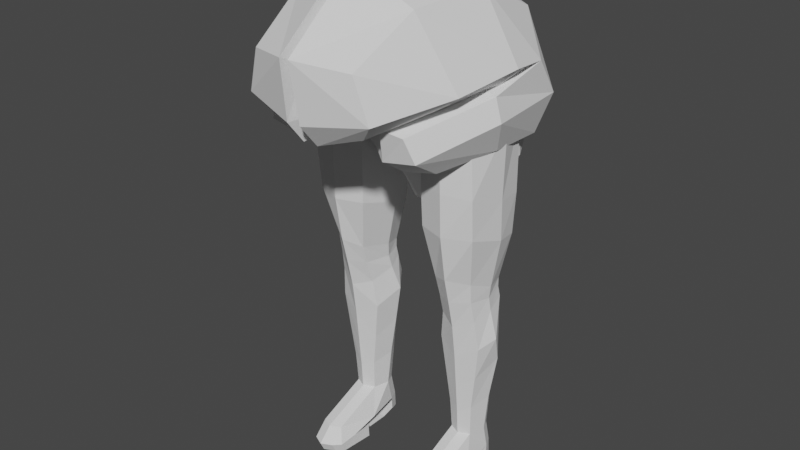 # Source: Brain_Character.blend  (saved by Blender 3.1.7; exported with 4.5.12 LTS)
import bpy
from mathutils import Matrix  # noqa: F401  (used for matrix-valued properties, if any)

bpy.ops.wm.read_factory_settings(use_empty=True)
scene = bpy.context.scene
scene.name = 'Scene'

# ---- collections
col_collection = bpy.data.collections.new('Collection'); scene.collection.children.link(col_collection)

# ---- world
world_world = bpy.data.worlds.new('World'); scene.world = world_world
world_world.use_nodes = True; world_world.node_tree.nodes.clear()
_N = world_world.node_tree.nodes; _L = world_world.node_tree.links
n0 = _N.new('ShaderNodeOutputWorld'); n0.name = 'World Output'; n0.location = (300, 300)
n1 = _N.new('ShaderNodeBackground'); n1.name = 'Background'; n1.location = (10, 300)
n1.inputs[0].default_value = (0.05088, 0.05088, 0.05088, 1.0)
_L.new(n1.outputs[0], n0.inputs[0])
n0.is_active_output = True
world_world.color = (0.05088, 0.05088, 0.05088)
world_world.use_sun_shadow = False
world_world.sun_shadow_jitter_overblur = 0.0

# ---- meshes
me_cube_001 = bpy.data.meshes.new('Cube.001')
me_cube_001.from_pydata([(0.8744, -0.734, 0.9911), (1.424, -0.6, 0.04214), (0.7439, -1.623, 0.4486), (0.934, -1.567, -0.1503), (0.06538, -0.8353, 1.427), (0.06672, -1.913, 0.5431), (0.1007, -1.805, -0.2649), (1.016, 0.3779, 1.068), (1.563, 0.3634, 0.1638), (0.04575, 0.3779, 1.49), (0.1082, -1.542, -0.587), (0.7113, -1.417, -0.3921), (1.1, -0.5552, -0.1879), (0.08522, -0.515, -0.3844), (1.396, 0.2236, -0.03819), (0.08118, 0.2241, -0.2291), (0.0734, 1.489, 0.9002), (0.06518, 1.034, 0.07819), (0.9974, 1.354, 0.6093), (1.498, 0.9458, 0.1066), (1.399, 0.834, 0.04117), (0.08625, 0.6711, -0.1694), (0.07242, 2.067, -0.1316), (0.8696, 1.833, -0.2865), (1.475, 1.316, -0.4108), (0.1711, 1.93, -0.9302), (0.9318, 0.9655, -0.9525), (0.5889, 1.735, -1.084), (1.332, 1.152, -0.9429), (1.496, 0.02832, -0.1007), (0.9462, 0.03753, 0.04616), (1.592, 0.01894, -0.4131), (1.403, 0.2308, -0.8699), (1.036, 0.06926, -0.9356), (1.02, -1.095, -0.4003), (0.7239, -1.159, -0.3397), (1.15, -1.032, -0.7104), (0.6638, -1.042, -0.8001), (1.072, -0.54, -1.008), (0.6368, -0.624, -1.074), (0.01273, -0.6699, 1.163), (0.01512, -0.5345, 0.3421), (0.02229, -1.551, 0.408), (0.01603, -1.48, -0.2462), (0.01293, -0.4293, -0.3356), (0.005, 0.307, 1.21), (0.007829, 0.307, 0.4258), (0.02102, 0.8479, 0.04582), (0.01697, -1.276, -0.5027), (0.01921, 0.1802, -0.2075), (0.0278, 1.223, 0.7236), (0.02683, 0.5488, -0.1583), (0.01408, 1.957, -0.13), (0.2719, 0.5332, -0.4022), (0.2281, 0.02796, -0.244), (0.07013, 1.754, -0.825), (0.4793, 0.6852, -0.7883), (0.5965, -0.0497, -0.7396), (0.3944, -0.4968, -0.9298), (0.3716, -0.04678, -0.4103), (0.2814, -0.7611, -0.6975), (0.2797, -0.7212, -0.3787), (0.0, 0.03154, -1.276), (0.0, -0.116, -1.082), (0.0, 0.8602, -1.425), (0.0, 0.8532, -1.214), (0.1881, 0.1435, -1.351), (0.3767, 0.00763, -1.204), (0.1063, 0.8697, -1.434), (0.1001, 0.8637, -1.221), (0.0, -0.1476, -0.6743), (0.0, 0.5648, -0.6232), (0.251, -0.09428, -0.6849), (0.1826, 0.4753, -0.6354), (0.0, 0.2935, -1.727), (0.0, 0.5825, -1.69), (0.1167, 0.3571, -1.722), (0.08844, 0.5447, -1.69), (0.0, 0.4555, -2.004), (0.0, 0.6364, -1.958), (0.0753, 0.4839, -1.997), (0.07766, 0.6105, -1.961), (0.2876, 0.3648, -1.506), (0.3527, 0.317, -1.368), (0.2958, 0.1638, -0.6651), (0.1809, 0.4376, -1.709), (0.1008, 0.5457, -1.981), (0.1369, -0.1192, -0.7743), (0.1296, -0.1226, -0.9637), (0.1717, 0.5996, -0.7821), (0.3658, -0.09589, -0.7838), (0.0, 0.671, -0.7823), (0.4056, 0.1631, -0.7909), (0.422, -0.09589, -0.976), (0.1899, 0.7864, -0.9864), (0.0, 0.8311, -0.9746), (0.4248, 0.2307, -1.068), (0.0, -0.01732, 0.07869), (0.0, 0.4951, -0.4659), (0.1608, 0.3551, -0.4636), (0.1577, 0.1581, -0.464), (0.1618, -0.04353, -0.4654), (0.0, -0.08108, -0.4282), (0.0, -0.1763, -1.108), (0.0, -0.2268, -0.6092), (0.18, -0.198, -0.7355), (0.172, -0.1844, -0.9825), (0.0, -0.266, -1.096), (0.0, -0.3049, -0.6484), (0.1754, -0.2931, -0.7714), (0.1729, -0.2732, -0.9728), (0.08273, 1.141, -1.497), (0.4883, 0.7661, -1.544), (0.6443, 0.3379, -1.516), (0.6214, 0.2224, -1.362), (0.6441, 0.8811, -0.9023), (0.6605, 0.2958, -1.027), (0.08005, 1.197, -1.26), (0.9035, 0.9043, -1.55), (1.004, 0.4732, -1.481), (1.071, 0.3842, -1.328), (0.8971, 0.9419, -0.9114), (1.049, 0.4232, -1.047), (1.218, 1.02, -1.238), (1.149, 1.011, -1.409), (1.184, 0.6961, -1.395), (1.269, 0.6877, -1.261), (1.198, 1.026, -1.059), (1.282, 0.6693, -1.07), (0.2842, 1.337, -1.545), (0.1236, 1.117, -1.01), (0.3003, 1.489, -1.3), (0.6558, 1.542, -1.269), (0.3214, 1.452, -1.078), (0.7171, 1.39, -1.5), (0.6965, 1.503, -1.064), (0.9964, 1.434, -1.23), (0.9464, 1.386, -1.414), (0.9625, 1.419, -1.066), (0.0, -0.3277, -1.036), (0.0, -0.3591, -0.7343), (0.1381, -0.3314, -0.8202), (0.1308, -0.3231, -0.9423), (0.0, 0.3314, -0.07498), (0.1237, 0.2397, -0.1218), (0.1206, 0.1122, -0.1907), (0.1247, -0.01766, -0.2622), (0.0, -0.05958, -0.2426), (0.0, 0.1649, 0.03985), (0.09701, 0.1341, 0.007586), (0.08335, -0.01815, 0.0543), (0.0758, -0.08791, -0.05777), (0.0, -0.1532, -0.06952)], [], [(0, 4, 5, 2), (8, 1, 12, 14), (4, 0, 7, 9), (3, 2, 5, 6), (4, 9, 45, 40), (1, 0, 2, 3), (9, 7, 18, 16), (21, 15, 49, 51), (33, 39, 58, 57), (0, 1, 8, 7), (13, 12, 11, 10), (12, 13, 15, 14), (35, 30, 54, 61), (3, 6, 10, 11), (17, 21, 51, 47), (1, 3, 11, 12), (18, 19, 24, 23), (17, 19, 20, 21), (14, 15, 21, 20), (8, 14, 20, 19), (7, 8, 19, 18), (37, 35, 61, 60), (23, 24, 28, 27), (25, 26, 56, 55), (26, 28, 32, 33), (16, 18, 23, 22), (26, 25, 27, 28), (13, 10, 48, 44), (19, 17, 30, 29), (22, 23, 27, 25), (33, 32, 38, 39), (6, 5, 42, 43), (22, 25, 55, 52), (28, 24, 31, 32), (5, 4, 40, 42), (24, 19, 29, 31), (34, 35, 37, 36), (36, 37, 39, 38), (31, 29, 34, 36), (29, 30, 35, 34), (32, 31, 36, 38), (16, 22, 52, 50), (43, 42, 40, 41), (41, 40, 45, 46), (43, 41, 44, 48), (49, 46, 47, 51), (41, 46, 49, 44), (46, 45, 50, 47), (47, 50, 52, 53), (53, 52, 55, 56), (59, 57, 58, 60), (47, 53, 59, 54), (53, 56, 57, 59), (54, 59, 60, 61), (26, 33, 57, 56), (30, 17, 47, 54), (15, 13, 44, 49), (39, 37, 60, 58), (9, 16, 50, 45), (10, 6, 43, 48), (64, 65, 69, 68), (82, 83, 67, 66), (66, 67, 63, 62), (66, 62, 74, 76), (92, 89, 73, 84), (84, 73, 99, 100), (63, 67, 93, 88), (89, 91, 71, 73), (85, 76, 80, 86), (64, 68, 77, 75), (82, 66, 76, 85), (76, 74, 78, 80), (75, 77, 81, 79), (68, 82, 85, 77), (77, 85, 86, 81), (72, 84, 100, 101), (90, 92, 84, 72), (94, 96, 116, 115), (93, 96, 92, 90), (102, 101, 146, 147), (94, 95, 91, 89), (96, 94, 89, 92), (82, 68, 112, 113), (69, 65, 95, 94), (67, 83, 96, 93), (100, 99, 144, 145), (88, 93, 90, 87), (87, 90, 72, 70), (70, 72, 101, 102), (73, 71, 98, 99), (63, 88, 106, 103), (88, 87, 105, 106), (87, 70, 104, 105), (103, 106, 110, 107), (106, 105, 109, 110), (105, 104, 108, 109), (107, 110, 142, 139), (116, 114, 120, 122), (83, 82, 113, 114), (96, 83, 114, 116), (121, 122, 128, 127), (114, 113, 119, 120), (113, 112, 118, 119), (115, 116, 122, 121), (124, 123, 126, 125), (126, 123, 127, 128), (122, 120, 126, 128), (120, 119, 125, 126), (119, 118, 124, 125), (129, 131, 132, 134), (111, 117, 131, 129), (117, 130, 133, 131), (132, 135, 138, 136), (131, 133, 135, 132), (134, 132, 136, 137), (140, 139, 142, 141), (109, 108, 140, 141), (110, 109, 141, 142), (127, 123, 136, 138), (124, 137, 136, 123), (118, 134, 137, 124), (112, 129, 134, 118), (112, 68, 111, 129), (68, 69, 117, 111), (94, 130, 117, 69), (94, 115, 133, 130), (115, 121, 135, 133), (121, 127, 138, 135), (145, 144, 149, 150), (146, 145, 150, 151), (99, 98, 143, 144), (101, 100, 145, 146), (150, 97, 152, 151), (149, 148, 97, 150), (147, 146, 151, 152), (144, 143, 148, 149), (86, 81, 79, 78, 80)])
_uv = me_cube_001.uv_layers.new(name='UVMap')
_uv.uv.foreach_set('vector', [0.1041, 0.01251, 0.625, 0.0, 0.6091, 0.2624, 0.2888, 0.2452, 0.625, 0.5, 0.625, 0.5, 0.6253, 0.5021, 0.625, 0.5, 0.625, 0.0, 0.1041, 0.01251, 0.1041, 0.01251, 0.625, 0.0, 0.4106, 0.75, 0.5856, 0.7428, 0.5939, 1.0, 0.3761, 0.992, 0.625, 0.0, 0.625, 0.0, 0.625, 0.0, 0.625, 0.0, 0.625, 0.5, 0.7806, 0.5, 0.8247, 0.7366, 0.6606, 0.75, 0.625, 0.0, 0.1041, 0.01251, 0.1041, 0.01251, 0.625, 0.0, 0.375, 0.25, 0.375, 0.25, 0.375, 0.25, 0.375, 0.25, 0.375, 0.639, 0.375, 0.6719, 0.375, 0.5889, 0.375, 0.5621, 0.7806, 0.5, 0.625, 0.5, 0.625, 0.5, 0.7806, 0.5, 0.375, 0.25, 0.6115, 0.25, 0.6147, 0.4956, 0.375, 0.5, 0.6115, 0.25, 0.375, 0.25, 0.375, 0.25, 0.625, 0.25, 0.375, 0.6545, 0.375, 0.6243, 0.375, 0.5, 0.375, 0.5582, 0.4106, 0.75, 0.3761, 0.992, 0.375, 1.0, 0.4106, 0.75, 0.375, 0.5049, 0.375, 0.5007, 0.375, 0.5007, 0.375, 0.5049, 0.625, 0.5, 0.6606, 0.75, 0.6606, 0.75, 0.6253, 0.5021, 0.7806, 0.5, 0.625, 0.5, 0.625, 0.5, 0.7486, 0.5, 0.375, 0.5049, 0.375, 0.75, 0.375, 0.75, 0.375, 0.5007, 0.625, 0.25, 0.375, 0.25, 0.375, 0.25, 0.625, 0.25, 0.625, 0.5, 0.625, 0.5, 0.625, 0.5, 0.625, 0.5, 0.7806, 0.5, 0.625, 0.5, 0.625, 0.5, 0.7806, 0.5, 0.375, 0.648, 0.375, 0.6545, 0.375, 0.5582, 0.375, 0.5771, 0.7486, 0.5, 0.625, 0.5, 0.625, 0.5, 0.7807, 0.5, 0.6054, 0.5413, 0.375, 0.639, 0.375, 0.5621, 0.6287, 0.5022, 0.375, 0.639, 0.375, 0.75, 0.375, 0.7572, 0.375, 0.639, 0.625, 0.0, 0.1041, 0.01251, -0.02144, 0.01553, 0.625, 0.0, 0.375, 0.639, 0.6054, 0.5413, 0.5337, 0.6615, 0.375, 0.75, 0.375, 0.25, 0.375, 0.5, 0.375, 0.5, 0.375, 0.25, 0.375, 0.75, 0.375, 0.5049, 0.375, 0.6243, 0.375, 0.7525, 0.625, 0.0, -0.02144, 0.01553, 0.1609, 0.01115, 0.5112, 0.002734, 0.375, 0.639, 0.375, 0.7572, 0.375, 0.75, 0.375, 0.6719, 0.3761, 0.992, 0.5939, 1.0, 0.5939, 1.0, 0.375, 1.0, 0.625, 0.0, 0.5112, 0.002734, 0.625, 0.0, 0.625, 0.0, 0.625, 0.5, 0.625, 0.5, 0.625, 0.5, 0.625, 0.5, 0.6091, 0.2624, 0.625, 0.0, 0.625, 0.0, 0.6091, 0.2624, 0.625, 0.5, 0.625, 0.5, 0.625, 0.5, 0.625, 0.5, 0.375, 0.75, 0.375, 0.6545, 0.375, 0.648, 0.375, 0.75, 0.375, 0.75, 0.375, 0.648, 0.375, 0.6719, 0.375, 0.75, 0.625, 0.5, 0.625, 0.5, 0.625, 0.5, 0.625, 0.5, 0.375, 0.7525, 0.375, 0.6243, 0.375, 0.6545, 0.375, 0.75, 0.625, 0.5, 0.625, 0.5, 0.625, 0.5, 0.625, 0.5, 0.625, 0.0, 0.625, 0.0, 0.625, 0.0, 0.625, 0.0, 0.125, 0.5, 0.3439, 0.5, 0.375, 0.75, 0.2126, 0.75, 0.2126, 0.75, 0.375, 0.75, 0.375, 0.75, 0.2126, 0.75, 0.125, 0.5, 0.2126, 0.75, 0.125, 0.75, 0.125, 0.5, 0.125, 0.75, 0.2126, 0.75, 0.1685, 0.75, 0.125, 0.75, 0.2126, 0.75, 0.2126, 0.75, 0.125, 0.75, 0.125, 0.75, 0.2126, 0.75, 0.375, 0.75, 0.375, 0.75, 0.1685, 0.75, 0.1685, 0.75, 0.375, 0.75, 0.375, 0.75, 0.125, 0.75, 0.125, 0.75, 0.375, 0.75, 0.375, 0.75, 0.1297, 0.75, 0.125, 0.75, 0.1297, 0.75, 0.1302, 0.75, 0.1258, 0.75, 0.1685, 0.75, 0.125, 0.75, 0.125, 0.75, 0.125, 0.75, 0.125, 0.75, 0.1297, 0.75, 0.1297, 0.75, 0.125, 0.75, 0.125, 0.75, 0.125, 0.75, 0.1258, 0.75, 0.125, 0.75, 0.375, 0.639, 0.375, 0.639, 0.375, 0.5621, 0.375, 0.5621, 0.375, 0.6243, 0.375, 0.5049, 0.375, 0.5049, 0.375, 0.5, 0.375, 0.25, 0.375, 0.25, 0.375, 0.25, 0.375, 0.25, 0.375, 0.6719, 0.375, 0.648, 0.375, 0.5771, 0.375, 0.5889, 0.625, 0.0, 0.625, 0.0, 0.625, 0.0, 0.625, 0.0, 0.375, 1.0, 0.3761, 0.992, 0.375, 1.0, 0.375, 1.0, 0.375, 0.25, 0.544, 0.25, 0.5283, 0.3056, 0.3772, 0.3557, 0.4229, 0.6216, 0.5263, 0.6136, 0.619, 0.7401, 0.375, 0.75, 0.375, 0.75, 0.619, 0.7401, 0.592, 1.0, 0.4379, 1.0, 0.375, 0.75, 0.4379, 1.0, 0.375, 1.0, 0.375, 0.75, 0.625, 0.6548, 0.625, 0.4004, 0.625, 0.4866, 0.625, 0.6459, 0.625, 0.6459, 0.625, 0.4866, 0.625, 0.5546, 0.625, 0.6499, 0.592, 1.0, 0.619, 0.7401, 0.625, 0.75, 0.625, 0.8758, 0.625, 0.4004, 0.625, 0.25, 0.625, 0.25, 0.625, 0.4866, 0.375, 0.6253, 0.375, 0.75, 0.3318, 0.7777, 0.375, 0.6253, 0.375, 0.25, 0.3772, 0.3557, 0.375, 0.5, 0.375, 0.25, 0.4229, 0.6216, 0.375, 0.75, 0.375, 0.75, 0.375, 0.6253, 0.375, 0.75, 0.375, 1.0, 0.375, 1.0, 0.3318, 0.7777, 0.375, 0.25, 0.375, 0.5, 0.3548, 0.4838, 0.375, 0.25, 0.3772, 0.3557, 0.4229, 0.6216, 0.375, 0.6253, 0.375, 0.5, 0.375, 0.5, 0.375, 0.6253, 0.375, 0.6253, 0.3548, 0.4838, 0.625, 0.75, 0.625, 0.6459, 0.625, 0.6499, 0.625, 0.75, 0.625, 0.75, 0.625, 0.6548, 0.625, 0.6459, 0.625, 0.75, 0.6247, 0.399, 0.6239, 0.6248, 0.625, 0.624, 0.625, 0.4223, 0.625, 0.75, 0.6239, 0.6248, 0.625, 0.6548, 0.625, 0.75, 0.625, 1.0, 0.625, 0.75, 0.625, 0.75, 0.625, 1.0, 0.6247, 0.399, 0.625, 0.25, 0.625, 0.25, 0.625, 0.4004, 0.6239, 0.6248, 0.6247, 0.399, 0.625, 0.4004, 0.625, 0.6548, 0.4229, 0.6216, 0.3772, 0.3557, 0.3889, 0.4921, 0.4509, 0.6194, 0.5283, 0.3056, 0.544, 0.25, 0.625, 0.25, 0.6247, 0.399, 0.619, 0.7401, 0.5263, 0.6136, 0.6239, 0.6248, 0.625, 0.75, 0.625, 0.6499, 0.625, 0.5546, 0.625, 0.5546, 0.625, 0.6499, 0.625, 0.8758, 0.625, 0.75, 0.625, 0.75, 0.625, 0.8606, 0.625, 0.8606, 0.625, 0.75, 0.625, 0.75, 0.625, 1.0, 0.625, 1.0, 0.625, 0.75, 0.625, 0.75, 0.625, 1.0, 0.625, 0.4866, 0.625, 0.25, 0.625, 0.25, 0.625, 0.5546, 0.592, 1.0, 0.625, 0.8758, 0.625, 0.8758, 0.592, 1.0, 0.625, 0.8758, 0.625, 0.8606, 0.625, 0.8606, 0.625, 0.8758, 0.625, 0.8606, 0.625, 1.0, 0.625, 1.0, 0.625, 0.8606, 0.592, 1.0, 0.625, 0.8758, 0.625, 0.8758, 0.592, 1.0, 0.625, 0.8758, 0.625, 0.8606, 0.625, 0.8606, 0.625, 0.8758, 0.625, 0.8606, 0.625, 1.0, 0.625, 1.0, 0.625, 0.8606, 0.592, 1.0, 0.625, 0.8758, 0.625, 0.8758, 0.5945, 1.0, 0.625, 0.624, 0.6229, 0.606, 0.6229, 0.606, 0.625, 0.6233, 0.5263, 0.6136, 0.4229, 0.6216, 0.4509, 0.6194, 0.6229, 0.606, 0.6239, 0.6248, 0.5263, 0.6136, 0.6229, 0.606, 0.625, 0.624, 0.625, 0.4147, 0.625, 0.6233, 0.6073, 0.6341, 0.6039, 0.4, 0.6229, 0.606, 0.4509, 0.6194, 0.4509, 0.6194, 0.6229, 0.606, 0.4509, 0.6194, 0.3889, 0.4921, 0.375, 0.5, 0.4509, 0.6194, 0.625, 0.4223, 0.625, 0.624, 0.625, 0.6233, 0.625, 0.4147, 0.375, 0.5, 0.539, 0.4103, 0.5637, 0.6106, 0.4509, 0.6194, 0.5637, 0.6106, 0.539, 0.4103, 0.6039, 0.4, 0.6073, 0.6341, 0.625, 0.6233, 0.6229, 0.606, 0.5637, 0.6106, 0.6073, 0.6341, 0.6229, 0.606, 0.4509, 0.6194, 0.4509, 0.6194, 0.5637, 0.6106, 0.4509, 0.6194, 0.375, 0.5, 0.375, 0.5, 0.4509, 0.6194, 0.375, 0.4986, 0.625, 0.3633, 0.625, 0.3633, 0.375, 0.5, 0.3755, 0.463, 0.547, 0.3797, 0.625, 0.3633, 0.375, 0.4986, 0.547, 0.3797, 0.6249, 0.3972, 0.625, 0.3917, 0.625, 0.3633, 0.625, 0.3633, 0.625, 0.3967, 0.5938, 0.4016, 0.539, 0.4103, 0.625, 0.3633, 0.625, 0.3917, 0.625, 0.3967, 0.625, 0.3633, 0.375, 0.5, 0.625, 0.3633, 0.539, 0.4103, 0.375, 0.5, 0.6228, 1.0, 0.5945, 1.0, 0.625, 0.8758, 0.625, 0.8606, 0.625, 0.8606, 0.625, 1.0, 0.6228, 1.0, 0.625, 0.8606, 0.625, 0.8758, 0.625, 0.8606, 0.625, 0.8606, 0.625, 0.8758, 0.6039, 0.4, 0.539, 0.4103, 0.539, 0.4103, 0.5938, 0.4016, 0.375, 0.5, 0.375, 0.5, 0.539, 0.4103, 0.539, 0.4103, 0.375, 0.5, 0.375, 0.5, 0.375, 0.5, 0.375, 0.5, 0.3889, 0.4921, 0.375, 0.4986, 0.375, 0.5, 0.375, 0.5, 0.3889, 0.4921, 0.3772, 0.3557, 0.3755, 0.463, 0.375, 0.4986, 0.3772, 0.3557, 0.5283, 0.3056, 0.547, 0.3797, 0.3755, 0.463, 0.6247, 0.399, 0.6249, 0.3972, 0.547, 0.3797, 0.5283, 0.3056, 0.6247, 0.399, 0.625, 0.4223, 0.625, 0.3917, 0.6249, 0.3972, 0.625, 0.4223, 0.625, 0.4147, 0.625, 0.3967, 0.625, 0.3917, 0.625, 0.4147, 0.6039, 0.4, 0.5938, 0.4016, 0.625, 0.3967, 0.625, 0.6499, 0.625, 0.5546, 0.625, 0.5546, 0.625, 0.6499, 0.625, 0.75, 0.625, 0.6499, 0.625, 0.6499, 0.625, 0.75, 0.625, 0.5546, 0.625, 0.25, 0.625, 0.25, 0.625, 0.5546, 0.625, 0.75, 0.625, 0.6499, 0.625, 0.6499, 0.625, 0.75, 0.625, 0.6499, 0.875, 0.6253, 0.875, 0.75, 0.625, 0.75, 0.625, 0.5546, 0.8462, 0.4986, 0.875, 0.6253, 0.625, 0.6499, 0.625, 1.0, 0.625, 0.75, 0.625, 0.75, 0.625, 1.0, 0.625, 0.5546, 0.625, 0.25, 0.625, 0.25, 0.625, 0.5546, 0.0, 0.0, 0.0, 0.0, 0.0, 0.0, 0.0, 0.0, 0.0, 0.0])
me_cube_001.use_remesh_fix_poles = True
me_cube_001.use_remesh_preserve_attributes = False
me_cube_001.update()
me_circle = bpy.data.meshes.new('Circle')
me_circle.from_pydata([(0.8685, 1.101, -0.5616), (0.4804, 0.9231, -0.5616), (0.3196, 0.4129, -0.5616), (0.4804, -0.1117, -0.5616), (0.8685, -0.2372, -0.5616), (1.257, -0.1117, -0.5616), (1.418, 0.4129, -0.5616), (1.257, 0.9231, -0.5616), (0.8945, 0.9173, -2.98), (0.6588, 0.7919, -2.98), (0.549, 0.4849, -2.912), (0.6366, 0.04536, -2.821), (0.8945, -0.09684, -2.726), (1.153, 0.1214, -2.799), (1.226, 0.4785, -2.949), (1.13, 0.7919, -2.98), (0.367, 0.4182, -1.644), (0.4923, -0.1033, -1.467), (0.8961, 0.9993, -1.697), (0.4951, 0.8637, -1.682), (1.297, 0.8637, -1.682), (1.3, -0.1033, -1.467), (1.376, 0.4305, -1.632), (0.8961, -0.2331, -1.444), (0.5501, 0.5601, -3.314), (1.313, 0.5307, -3.759), (0.8949, 0.9974, -3.541), (0.678, 0.9281, -3.56), (1.113, 0.8665, -3.572), (0.6342, 0.2267, -3.442), (0.8945, 0.09409, -3.527), (1.16, 0.2193, -3.41), (1.223, 0.4988, -3.325), (1.155, 0.8017, -3.256), (0.8945, 0.9272, -3.256), (0.6342, 0.8017, -3.256), (0.5824, 0.2692, -3.858), (0.8947, 0.1623, -4.033), (1.207, 0.2692, -3.858), (0.4809, 0.6638, -3.685), (1.122, 0.606, -5.38), (0.8944, 0.829, -5.38), (0.7335, 0.7545, -5.38), (1.055, 0.7545, -5.38), (0.7335, 0.36, -5.38), (0.8944, 0.2813, -5.38), (1.055, 0.36, -5.38), (0.6669, 0.597, -5.38), (0.8944, 1.008, -3.914), (0.6761, 0.884, -3.958), (0.651, 0.3049, -4.424), (0.8947, 0.213, -4.544), (0.5625, 0.6629, -4.247), (1.247, 0.6838, -4.173), (1.106, 0.8804, -3.945), (1.143, 0.3023, -4.383), (0.8944, 0.8722, -4.807), (0.7144, 0.3328, -4.924), (0.6249, 0.622, -4.827), (1.161, 0.6304, -4.824), (1.076, 0.3313, -4.9), (0.705, 0.7849, -4.815), (0.8944, 0.2557, -4.991), (1.08, 0.7805, -4.814), (0.3892, 0.4514, -2.198), (0.8957, 0.9662, -2.26), (1.279, 0.8359, -2.272), (1.282, -0.04986, -2.049), (0.5094, -0.08613, -2.055), (0.5124, 0.8359, -2.272), (1.367, 0.4571, -2.207), (0.8957, -0.2081, -2.061), (0.57, 0.5139, -3.126), (0.8944, 0.904, -3.106), (0.6499, 0.7786, -3.106), (0.8944, -0.001374, -3.107), (1.139, 0.1614, -3.097), (0.6499, 0.1204, -3.101), (1.205, 0.4773, -3.13), (1.139, 0.7786, -3.106), (1.122, 0.6876, -5.734), (0.8944, 0.9106, -5.734), (0.7335, 0.8362, -5.734), (1.055, 0.8362, -5.734), (0.6669, 0.6786, -5.734), (1.181, 0.5864, -6.007), (0.8944, 0.8834, -5.985), (0.7335, 0.8521, -5.977), (1.055, 0.8521, -5.977), (0.6463, 0.6667, -5.914), (0.7335, -0.3984, -5.693), (0.8944, -0.4771, -5.693), (1.055, -0.3984, -5.693), (0.7335, -0.6039, -5.9), (0.8944, -0.6826, -5.9), (1.055, -0.6039, -5.9), (0.7335, -0.5337, -6.045), (0.8944, -0.6123, -6.045), (1.055, -0.5337, -6.045), (0.8944, 0.02624, -6.045), (1.055, 0.06773, -6.045), (0.8944, 0.3664, -6.045), (1.055, 0.4451, -6.045), (0.8944, 0.5715, -6.045), (1.055, 0.6137, -6.05), (0.7303, 0.02624, -6.045), (0.7303, 0.3664, -6.045), (0.7303, 0.5715, -6.045), (1.142, -0.4466, -5.929), (1.142, -0.4298, -6.017), (0.6333, -0.5037, -5.9), (0.6333, -0.4334, -6.045), (1.169, 0.1613, -5.814), (1.178, 0.1497, -6.004), (0.5922, 0.04908, -5.831), (0.5922, 0.05996, -6.045), (0.8944, -0.2931, -6.045), (1.055, -0.233, -6.045), (0.7319, -0.2537, -6.045), (1.16, -0.1389, -6.013), (1.156, -0.1427, -5.871), (0.6128, -0.2273, -5.866), (0.6128, -0.1867, -6.045), (0.6086, 0.2005, -5.776)], [], [(68, 64, 10, 11), (69, 65, 8, 9), (65, 66, 15, 8), (70, 67, 13, 14), (71, 68, 11, 12), (64, 69, 9, 10), (66, 70, 14, 15), (67, 71, 12, 13), (5, 4, 23, 21), (7, 6, 22, 20), (2, 1, 19, 16), (4, 3, 17, 23), (6, 5, 21, 22), (0, 7, 20, 18), (1, 0, 18, 19), (3, 2, 16, 17), (34, 33, 28, 26), (35, 34, 26, 27), (78, 79, 15, 14), (76, 75, 30, 31), (75, 77, 29, 30), (25, 28, 33, 32), (74, 73, 34, 35), (73, 79, 33, 34), (78, 76, 31, 32), (72, 77, 11, 10), (31, 30, 37, 38), (30, 29, 36, 37), (32, 31, 38, 25), (74, 35, 24, 72), (39, 24, 35, 27), (24, 39, 36, 29), (61, 56, 41, 42), (62, 57, 44, 45), (57, 58, 47, 44), (63, 59, 40, 43), (59, 60, 46, 40), (56, 63, 43, 41), (60, 62, 45, 46), (58, 61, 42, 47), (39, 27, 49, 52), (38, 37, 51, 55), (26, 28, 54, 48), (25, 38, 55, 53), (28, 25, 53, 54), (36, 39, 52, 50), (37, 36, 50, 51), (27, 26, 48, 49), (52, 49, 61, 58), (55, 51, 62, 60), (48, 54, 63, 56), (53, 55, 60, 59), (54, 53, 59, 63), (50, 52, 58, 57), (51, 50, 57, 62), (49, 48, 56, 61), (21, 23, 71, 67), (20, 22, 70, 66), (16, 19, 69, 64), (23, 17, 68, 71), (22, 21, 67, 70), (18, 20, 66, 65), (19, 18, 65, 69), (17, 16, 64, 68), (9, 74, 72, 10), (24, 29, 77, 72), (14, 13, 76, 78), (8, 15, 79, 73), (9, 8, 73, 74), (12, 11, 77, 75), (13, 12, 75, 76), (32, 33, 79, 78), (47, 42, 82, 84), (43, 40, 80, 83), (42, 41, 81, 82), (41, 43, 83, 81), (84, 82, 87, 89), (81, 83, 88, 86), (83, 80, 85, 88), (82, 81, 86, 87), (46, 45, 91, 92), (45, 44, 90, 91), (92, 91, 94, 95), (91, 90, 93, 94), (95, 94, 97, 98), (94, 93, 96, 97), (117, 116, 99, 100), (100, 99, 101, 102), (102, 101, 103, 104), (104, 103, 86, 88), (103, 101, 106, 107), (101, 99, 105, 106), (118, 105, 99, 116), (86, 103, 107, 87), (95, 98, 109, 108), (96, 93, 110, 111), (120, 119, 113, 112), (117, 119, 109, 98), (122, 121, 114, 115), (118, 122, 115, 105), (85, 102, 104, 88), (102, 85, 113, 100), (80, 112, 113, 85), (46, 112, 80, 40), (96, 111, 122, 118), (111, 110, 121, 122), (100, 113, 119, 117), (108, 109, 119, 120), (96, 118, 116, 97), (98, 97, 116, 117), (95, 108, 120, 92), (92, 120, 112, 46), (123, 44, 47, 84), (90, 121, 110, 93), (90, 44, 123, 121)])
_uv = me_circle.uv_layers.new(name='UVMap')
_uv.uv.foreach_set('vector', [0.0, 0.0, 0.0, 0.0, 0.0, 0.0, 0.0, 0.0, 0.0, 0.0, 0.0, 0.0, 0.0, 0.0, 0.0, 0.0, 0.0, 0.0, 0.0, 0.0, 0.0, 0.0, 0.0, 0.0, 0.0, 0.0, 0.0, 0.0, 0.0, 0.0, 0.0, 0.0, 0.0, 0.0, 0.0, 0.0, 0.0, 0.0, 0.0, 0.0, 0.0, 0.0, 0.0, 0.0, 0.0, 0.0, 0.0, 0.0, 0.0, 0.0, 0.0, 0.0, 0.0, 0.0, 0.0, 0.0, 0.0, 0.0, 0.0, 0.0, 0.0, 0.0, 0.0, 0.0, 0.0, 0.0, 0.0, 0.0, 0.0, 0.0, 0.0, 0.0, 0.0, 0.0, 0.0, 0.0, 0.0, 0.0, 0.0, 0.0, 0.0, 0.0, 0.0, 0.0, 0.0, 0.0, 0.0, 0.0, 0.0, 0.0, 0.0, 0.0, 0.0, 0.0, 0.0, 0.0, 0.0, 0.0, 0.0, 0.0, 0.0, 0.0, 0.0, 0.0, 0.0, 0.0, 0.0, 0.0, 0.0, 0.0, 0.0, 0.0, 0.0, 0.0, 0.0, 0.0, 0.0, 0.0, 0.0, 0.0, 0.0, 0.0, 0.0, 0.0, 0.0, 0.0, 0.0, 0.0, 0.0, 0.0, 0.0, 0.0, 0.0, 0.0, 0.0, 0.0, 0.0, 0.0, 0.0, 0.0, 0.0, 0.0, 0.0, 0.0, 0.0, 0.0, 0.0, 0.0, 0.0, 0.0, 0.0, 0.0, 0.0, 0.0, 0.0, 0.0, 0.0, 0.0, 0.0, 0.0, 0.0, 0.0, 0.0, 0.0, 0.0, 0.0, 0.0, 0.0, 0.0, 0.0, 0.0, 0.0, 0.0, 0.0, 0.0, 0.0, 0.0, 0.0, 0.0, 0.0, 0.0, 0.0, 0.0, 0.0, 0.0, 0.0, 0.0, 0.0, 0.0, 0.0, 0.0, 0.0, 0.0, 0.0, 0.0, 0.0, 0.0, 0.0, 0.0, 0.0, 0.0, 0.0, 0.0, 0.0, 0.0, 0.0, 0.0, 0.0, 0.0, 0.0, 0.0, 0.0, 0.0, 0.0, 0.0, 0.0, 0.0, 0.0, 0.0, 0.0, 0.0, 0.0, 0.0, 0.0, 0.0, 0.0, 0.0, 0.0, 0.0, 0.0, 0.0, 0.0, 0.0, 0.0, 0.0, 0.0, 0.0, 0.0, 0.0, 0.0, 0.0, 0.0, 0.0, 0.0, 0.0, 0.0, 0.0, 0.0, 0.0, 0.0, 0.0, 0.0, 0.0, 0.0, 0.0, 0.0, 0.0, 0.0, 0.0, 0.0, 0.0, 0.0, 0.0, 0.0, 0.0, 0.0, 0.0, 0.0, 0.0, 0.0, 0.0, 0.0, 0.0, 0.0, 0.0, 0.0, 0.0, 0.0, 0.0, 0.0, 0.0, 0.0, 0.0, 0.0, 0.0, 0.0, 0.0, 0.0, 0.0, 0.0, 0.0, 0.0, 0.0, 0.0, 0.0, 0.0, 0.0, 0.0, 0.0, 0.0, 0.0, 0.0, 0.0, 0.0, 0.0, 0.0, 0.0, 0.0, 0.0, 0.0, 0.0, 0.0, 0.0, 0.0, 0.0, 0.0, 0.0, 0.0, 0.0, 0.0, 0.0, 0.0, 0.0, 0.0, 0.0, 0.0, 0.0, 0.0, 0.0, 0.0, 0.0, 0.0, 0.0, 0.0, 0.0, 0.0, 0.0, 0.0, 0.0, 0.0, 0.0, 0.0, 0.0, 0.0, 0.0, 0.0, 0.0, 0.0, 0.0, 0.0, 0.0, 0.0, 0.0, 0.0, 0.0, 0.0, 0.0, 0.0, 0.0, 0.0, 0.0, 0.0, 0.0, 0.0, 0.0, 0.0, 0.0, 0.0, 0.0, 0.0, 0.0, 0.0, 0.0, 0.0, 0.0, 0.0, 0.0, 0.0, 0.0, 0.0, 0.0, 0.0, 0.0, 0.0, 0.0, 0.0, 0.0, 0.0, 0.0, 0.0, 0.0, 0.0, 0.0, 0.0, 0.0, 0.0, 0.0, 0.0, 0.0, 0.0, 0.0, 0.0, 0.0, 0.0, 0.0, 0.0, 0.0, 0.0, 0.0, 0.0, 0.0, 0.0, 0.0, 0.0, 0.0, 0.0, 0.0, 0.0, 0.0, 0.0, 0.0, 0.0, 0.0, 0.0, 0.0, 0.0, 0.0, 0.0, 0.0, 0.0, 0.0, 0.0, 0.0, 0.0, 0.0, 0.0, 0.0, 0.0, 0.0, 0.0, 0.0, 0.0, 0.0, 0.0, 0.0, 0.0, 0.0, 0.0, 0.0, 0.0, 0.0, 0.0, 0.0, 0.0, 0.0, 0.0, 0.0, 0.0, 0.0, 0.0, 0.0, 0.0, 0.0, 0.0, 0.0, 0.0, 0.0, 0.0, 0.0, 0.0, 0.0, 0.0, 0.0, 0.0, 0.0, 0.0, 0.0, 0.0, 0.0, 0.0, 0.0, 0.0, 0.0, 0.0, 0.0, 0.0, 0.0, 0.0, 0.0, 0.0, 0.0, 0.0, 0.0, 0.0, 0.0, 0.0, 0.0, 0.0, 0.0, 0.0, 0.0, 0.0, 0.0, 0.0, 0.0, 0.0, 0.0, 0.0, 0.0, 0.0, 0.0, 0.0, 0.0, 0.0, 0.0, 0.0, 0.0, 0.0, 0.0, 0.0, 0.0, 0.0, 0.0, 0.0, 0.0, 0.0, 0.0, 0.0, 0.0, 0.0, 0.0, 0.0, 0.0, 0.0, 0.0, 0.0, 0.0, 0.0, 0.0, 0.0, 0.0, 0.0, 0.0, 0.0, 0.0, 0.0, 0.0, 0.0, 0.0, 0.0, 0.0, 0.0, 0.0, 0.0, 0.0, 0.0, 0.0, 0.0, 0.0, 0.0, 0.0, 0.0, 0.0, 0.0, 0.0, 0.0, 0.0, 0.0, 0.0, 0.0, 0.0, 0.0, 0.0, 0.0, 0.0, 0.0, 0.0, 0.0, 0.0, 0.0, 0.0, 0.0, 0.0, 0.0, 0.0, 0.0, 0.0, 0.0, 0.0, 0.0, 0.0, 0.0, 0.0, 0.0, 0.0, 0.0, 0.0, 0.0, 0.0, 0.0, 0.0, 0.0, 0.0, 0.0, 0.0, 0.0, 0.0, 0.0, 0.0, 0.0, 0.0, 0.0, 0.0, 0.0, 0.0, 0.0, 0.0, 0.0, 0.0, 0.0, 0.0, 0.0, 0.0, 0.0, 0.0, 0.0, 0.0, 0.0, 0.0, 0.0, 0.0, 0.0, 0.0, 0.0, 0.0, 0.0, 0.0, 0.0, 0.0, 0.0, 0.0, 0.0, 0.0, 0.0, 0.0, 0.0, 0.0, 0.0, 0.0, 0.0, 0.0, 0.0, 0.0, 0.0, 0.0, 0.0, 0.0, 0.0, 0.0, 0.0, 0.0, 0.0, 0.0, 0.0, 0.0, 0.0, 0.0, 0.0, 0.0, 0.0, 0.0, 0.0, 0.0, 0.0, 0.0, 0.0, 0.0, 0.0, 0.0, 0.0, 0.0, 0.0, 0.0, 0.0, 0.0, 0.0, 0.0, 0.0, 0.0, 0.0, 0.0, 0.0, 0.0, 0.0, 0.0, 0.0, 0.0, 0.0, 0.0, 0.0, 0.0, 0.0, 0.0, 0.0, 0.0, 0.0, 0.0, 0.0, 0.0, 0.0, 0.0, 0.0, 0.0, 0.0, 0.0, 0.0, 0.0, 0.0, 0.0, 0.0, 0.0, 0.0, 0.0, 0.0, 0.0, 0.0, 0.0, 0.0, 0.0, 0.0, 0.0, 0.0, 0.0, 0.0, 0.0, 0.0, 0.0, 0.0, 0.0, 0.0, 0.0, 0.0, 0.0, 0.0, 0.0, 0.0, 0.0, 0.0, 0.0, 0.0, 0.0, 0.0, 0.0, 0.0, 0.0, 0.0, 0.0, 0.0, 0.0, 0.0, 0.0, 0.0, 0.0, 0.0, 0.0, 0.0, 0.0, 0.0, 0.0, 0.0, 0.0, 0.0, 0.0, 0.0, 0.0, 0.0, 0.0, 0.0, 0.0, 0.0, 0.0, 0.0, 0.0, 0.0, 0.0, 0.0, 0.0, 0.0, 0.0, 0.0, 0.0, 0.0, 0.0, 0.0, 0.0, 0.0, 0.0, 0.0, 0.0, 0.0, 0.0, 0.0, 0.0, 0.0, 0.0, 0.0, 0.0, 0.0, 0.0, 0.0, 0.0, 0.0, 0.0, 0.0, 0.0, 0.0, 0.0, 0.0, 0.0, 0.0, 0.0, 0.0, 0.0, 0.0, 0.0, 0.0, 0.0, 0.0, 0.0, 0.0, 0.0, 0.0, 0.0, 0.0, 0.0, 0.0, 0.0, 0.0, 0.0, 0.0, 0.0, 0.0, 0.0, 0.0, 0.0, 0.0, 0.0, 0.0, 0.0, 0.0, 0.0, 0.0, 0.0, 0.0, 0.0, 0.0, 0.0, 0.0, 0.0, 0.0, 0.0, 0.0, 0.0, 0.0, 0.0, 0.0, 0.0, 0.0, 0.0, 0.0, 0.0, 0.0, 0.0, 0.0, 0.0, 0.0, 0.0, 0.0, 0.0, 0.0, 0.0, 0.0, 0.0, 0.0, 0.0, 0.0, 0.0, 0.0, 0.0, 0.0, 0.0, 0.0, 0.0, 0.0, 0.0, 0.0, 0.0, 0.0, 0.0, 0.0, 0.0, 0.0, 0.0, 0.0, 0.0, 0.0, 0.0, 0.0, 0.0, 0.0, 0.0, 0.0, 0.0, 0.0, 0.0, 0.0, 0.0, 0.0, 0.0, 0.0])
me_circle.use_remesh_fix_poles = True
me_circle.use_remesh_preserve_attributes = False
me_circle.update()

# ---- objects
ob_empty = bpy.data.objects.new('Empty', None)
ob_cube = bpy.data.objects.new('Cube', me_cube_001)
ob_empty_001 = bpy.data.objects.new('Empty.001', None)
ob_empty_002 = bpy.data.objects.new('Empty.002', None)
ob_empty_003 = bpy.data.objects.new('Empty.003', None)
ob_empty_004 = bpy.data.objects.new('Empty.004', None)
ob_circle = bpy.data.objects.new('Circle', me_circle)

# ---- transforms, parenting, visibility, modifiers, constraints
ob_empty.location = (-2.473, 0.0, 0.0)
ob_empty.rotation_euler = (1.571, -0.0, 1.571)
ob_empty.empty_display_type = 'IMAGE'
ob_empty.empty_display_size = 5.0
ob_empty.use_empty_image_alpha = True
ob_empty.color = (1.0, 1.0, 1.0, 0.5025)
ob_cube.location = (0.0, 0.0, 0.0)
_m = ob_cube.modifiers.new('Mirror', 'MIRROR')
_m.use_clip = True
ob_empty_001.location = (-2.818, 0.1132, -0.2756)
ob_empty_001.rotation_euler = (1.571, -0.2193, 1.571)
ob_empty_001.scale = (-1.033, 1.033, 1.033)
ob_empty_001.empty_display_type = 'IMAGE'
ob_empty_001.empty_display_size = 5.0
ob_empty_001.use_empty_image_alpha = True
ob_empty_001.color = (1.0, 1.0, 1.0, 0.4975)
ob_empty_002.location = (-3.678, 4.297, 1.84)
ob_empty_002.rotation_euler = (1.571, -0.0, 3.142)
ob_empty_002.scale = (2.459, 2.459, 2.459)
ob_empty_002.empty_display_type = 'IMAGE'
ob_empty_002.empty_display_size = 5.0
ob_empty_002.use_empty_image_alpha = True
ob_empty_002.color = (1.0, 1.0, 1.0, 0.7882)
ob_empty_003.location = (-2.25, -3.638, -4.511)
ob_empty_003.rotation_euler = (1.192e-07, 3.258e-07, 1.571)
ob_empty_003.scale = (2.459, 2.459, 2.459)
ob_empty_003.empty_display_type = 'IMAGE'
ob_empty_003.empty_display_size = 5.0
ob_empty_003.use_empty_image_alpha = True
ob_empty_003.color = (1.0, 1.0, 1.0, 0.4975)
ob_empty_004.location = (-7.101, 3.745, -2.489)
ob_empty_004.rotation_euler = (1.571, 0.0, 4.712)
ob_empty_004.scale = (-2.459, 2.459, 2.459)
ob_empty_004.empty_display_type = 'IMAGE'
ob_empty_004.empty_display_size = 5.0
ob_empty_004.use_empty_image_alpha = True
ob_empty_004.color = (1.0, 1.0, 1.0, 0.7882)
ob_circle.location = (0.0, 0.0, 0.0)
_m = ob_circle.modifiers.new('Mirror', 'MIRROR')

# ---- collection membership
col_collection.objects.link(ob_empty)
col_collection.objects.link(ob_cube)
col_collection.objects.link(ob_empty_001)
col_collection.objects.link(ob_empty_002)
col_collection.objects.link(ob_empty_003)
col_collection.objects.link(ob_empty_004)
col_collection.objects.link(ob_circle)

# ---- scene / render settings (as saved in the file)
scene.frame_start = 1; scene.frame_end = 250; scene.frame_set(2)
scene.render.engine = 'BLENDER_EEVEE_NEXT'
scene.cycles.use_denoising = False
scene.cycles.samples = 128
scene.cycles.sampling_pattern = 'TABULATED_SOBOL'
scene.cycles.use_adaptive_sampling = False
scene.cycles.use_light_tree = False
scene.view_settings.view_transform = 'Filmic'
bpy.context.view_layer.update()

# ---- added for rendering (the .blend has no active camera and no usable light): camera, sun
cam_auto = bpy.data.cameras.new('AutoCamera')
cam_auto.lens = 50.0
cam_auto.sensor_width = 36.0
cam_auto.clip_end = 1000.0
ob_auto_camera = bpy.data.objects.new('AutoCamera', cam_auto)
scene.collection.objects.link(ob_auto_camera)
ob_auto_camera.location = (8.42052, -10.0275, 4.45643)
ob_auto_camera.rotation_euler = (1.09748, -7.21219e-08, 0.694738)
scene.camera = ob_auto_camera
light_auto_sun = bpy.data.lights.new('AutoSun', 'SUN')
light_auto_sun.energy = 3.0
light_auto_sun.angle = 0.0523599
ob_auto_sun = bpy.data.objects.new('AutoSun', light_auto_sun)
scene.collection.objects.link(ob_auto_sun)
ob_auto_sun.rotation_euler = (0.872665, 0.174533, 0.523599)
bpy.context.view_layer.update()
